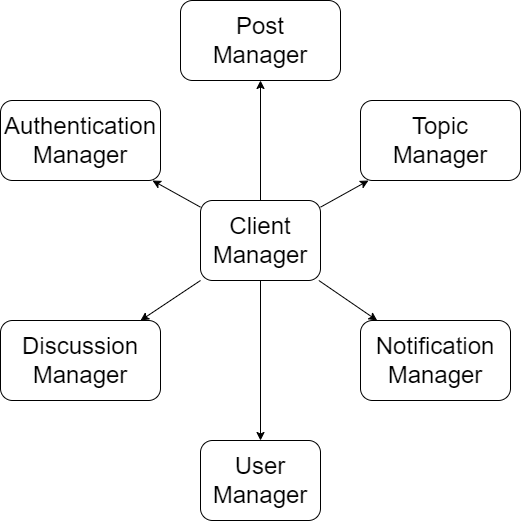

The diagram above was exported from draw.io. Its source (the exported page's mxGraphModel, read from the mxfile embedded in the PNG):
<mxGraphModel dx="1662" dy="865" grid="1" gridSize="10" guides="1" tooltips="1" connect="1" arrows="1" fold="1" page="1" pageScale="1" pageWidth="827" pageHeight="1169" math="0" shadow="0">
  <root>
    <mxCell id="AlXAq9SAnb7YButO-Lle-0" />
    <mxCell id="AlXAq9SAnb7YButO-Lle-1" parent="AlXAq9SAnb7YButO-Lle-0" />
    <mxCell id="VtkDZX1F0Tp9Irfh3Dbn-1" value="User Manager" style="rounded=1;whiteSpace=wrap;html=1;fontSize=24;" parent="AlXAq9SAnb7YButO-Lle-1" vertex="1">
      <mxGeometry x="240" y="520" width="120" height="80" as="geometry" />
    </mxCell>
    <mxCell id="VtkDZX1F0Tp9Irfh3Dbn-5" value="Notification Manager" style="rounded=1;whiteSpace=wrap;html=1;fontSize=24;" parent="AlXAq9SAnb7YButO-Lle-1" vertex="1">
      <mxGeometry x="400" y="400" width="150" height="80" as="geometry" />
    </mxCell>
    <mxCell id="VtkDZX1F0Tp9Irfh3Dbn-7" value="Discussion Manager" style="rounded=1;whiteSpace=wrap;html=1;fontSize=24;" parent="AlXAq9SAnb7YButO-Lle-1" vertex="1">
      <mxGeometry x="40" y="400" width="160" height="80" as="geometry" />
    </mxCell>
    <mxCell id="VtkDZX1F0Tp9Irfh3Dbn-11" style="edgeStyle=none;rounded=0;orthogonalLoop=1;jettySize=auto;html=1;fontSize=24;" parent="AlXAq9SAnb7YButO-Lle-1" source="VtkDZX1F0Tp9Irfh3Dbn-10" target="VtkDZX1F0Tp9Irfh3Dbn-5" edge="1">
      <mxGeometry relative="1" as="geometry" />
    </mxCell>
    <mxCell id="VtkDZX1F0Tp9Irfh3Dbn-12" style="edgeStyle=none;rounded=0;orthogonalLoop=1;jettySize=auto;html=1;fontSize=24;" parent="AlXAq9SAnb7YButO-Lle-1" source="VtkDZX1F0Tp9Irfh3Dbn-10" target="VtkDZX1F0Tp9Irfh3Dbn-7" edge="1">
      <mxGeometry relative="1" as="geometry" />
    </mxCell>
    <mxCell id="VtkDZX1F0Tp9Irfh3Dbn-13" style="edgeStyle=none;rounded=0;orthogonalLoop=1;jettySize=auto;html=1;fontSize=24;" parent="AlXAq9SAnb7YButO-Lle-1" source="VtkDZX1F0Tp9Irfh3Dbn-10" target="VtkDZX1F0Tp9Irfh3Dbn-1" edge="1">
      <mxGeometry relative="1" as="geometry" />
    </mxCell>
    <mxCell id="VtkDZX1F0Tp9Irfh3Dbn-16" style="edgeStyle=none;rounded=0;orthogonalLoop=1;jettySize=auto;html=1;fontSize=24;" parent="AlXAq9SAnb7YButO-Lle-1" source="VtkDZX1F0Tp9Irfh3Dbn-10" target="VtkDZX1F0Tp9Irfh3Dbn-15" edge="1">
      <mxGeometry relative="1" as="geometry" />
    </mxCell>
    <mxCell id="VtkDZX1F0Tp9Irfh3Dbn-10" value="Client Manager" style="rounded=1;whiteSpace=wrap;html=1;fontSize=24;" parent="AlXAq9SAnb7YButO-Lle-1" vertex="1">
      <mxGeometry x="240" y="280" width="120" height="80" as="geometry" />
    </mxCell>
    <mxCell id="VtkDZX1F0Tp9Irfh3Dbn-15" value="Authentication Manager" style="rounded=1;whiteSpace=wrap;html=1;fontSize=24;" parent="AlXAq9SAnb7YButO-Lle-1" vertex="1">
      <mxGeometry x="40" y="180" width="160" height="80" as="geometry" />
    </mxCell>
    <mxCell id="N6e3U1c0eGr7P821vBRR-0" value="Post&lt;br&gt;Manager" style="rounded=1;whiteSpace=wrap;html=1;fontSize=24;" parent="AlXAq9SAnb7YButO-Lle-1" vertex="1">
      <mxGeometry x="220" y="80" width="160" height="80" as="geometry" />
    </mxCell>
    <mxCell id="N6e3U1c0eGr7P821vBRR-1" value="Topic&lt;br&gt;Manager" style="rounded=1;whiteSpace=wrap;html=1;fontSize=24;" parent="AlXAq9SAnb7YButO-Lle-1" vertex="1">
      <mxGeometry x="400" y="180" width="160" height="80" as="geometry" />
    </mxCell>
    <mxCell id="N6e3U1c0eGr7P821vBRR-2" style="edgeStyle=none;rounded=0;orthogonalLoop=1;jettySize=auto;html=1;fontSize=24;" parent="AlXAq9SAnb7YButO-Lle-1" source="VtkDZX1F0Tp9Irfh3Dbn-10" target="N6e3U1c0eGr7P821vBRR-1" edge="1">
      <mxGeometry relative="1" as="geometry">
        <mxPoint x="368.33333333333326" y="370" as="sourcePoint" />
        <mxPoint x="426.66666666666674" y="410" as="targetPoint" />
      </mxGeometry>
    </mxCell>
    <mxCell id="N6e3U1c0eGr7P821vBRR-3" style="edgeStyle=none;rounded=0;orthogonalLoop=1;jettySize=auto;html=1;fontSize=24;" parent="AlXAq9SAnb7YButO-Lle-1" source="VtkDZX1F0Tp9Irfh3Dbn-10" target="N6e3U1c0eGr7P821vBRR-0" edge="1">
      <mxGeometry relative="1" as="geometry">
        <mxPoint x="378.33333333333326" y="380" as="sourcePoint" />
        <mxPoint x="436.66666666666674" y="420" as="targetPoint" />
      </mxGeometry>
    </mxCell>
  </root>
</mxGraphModel>